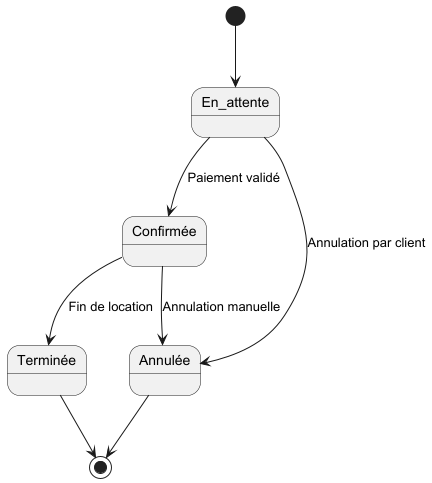

The diagram above was rendered by PlantUML. Its source (embedded in the PNG):
@startuml
[*] --> En_attente

En_attente --> Confirmée : Paiement validé
En_attente --> Annulée : Annulation par client

Confirmée --> Annulée : Annulation manuelle
Confirmée --> Terminée : Fin de location

Annulée --> [*]
Terminée --> [*]
@enduml